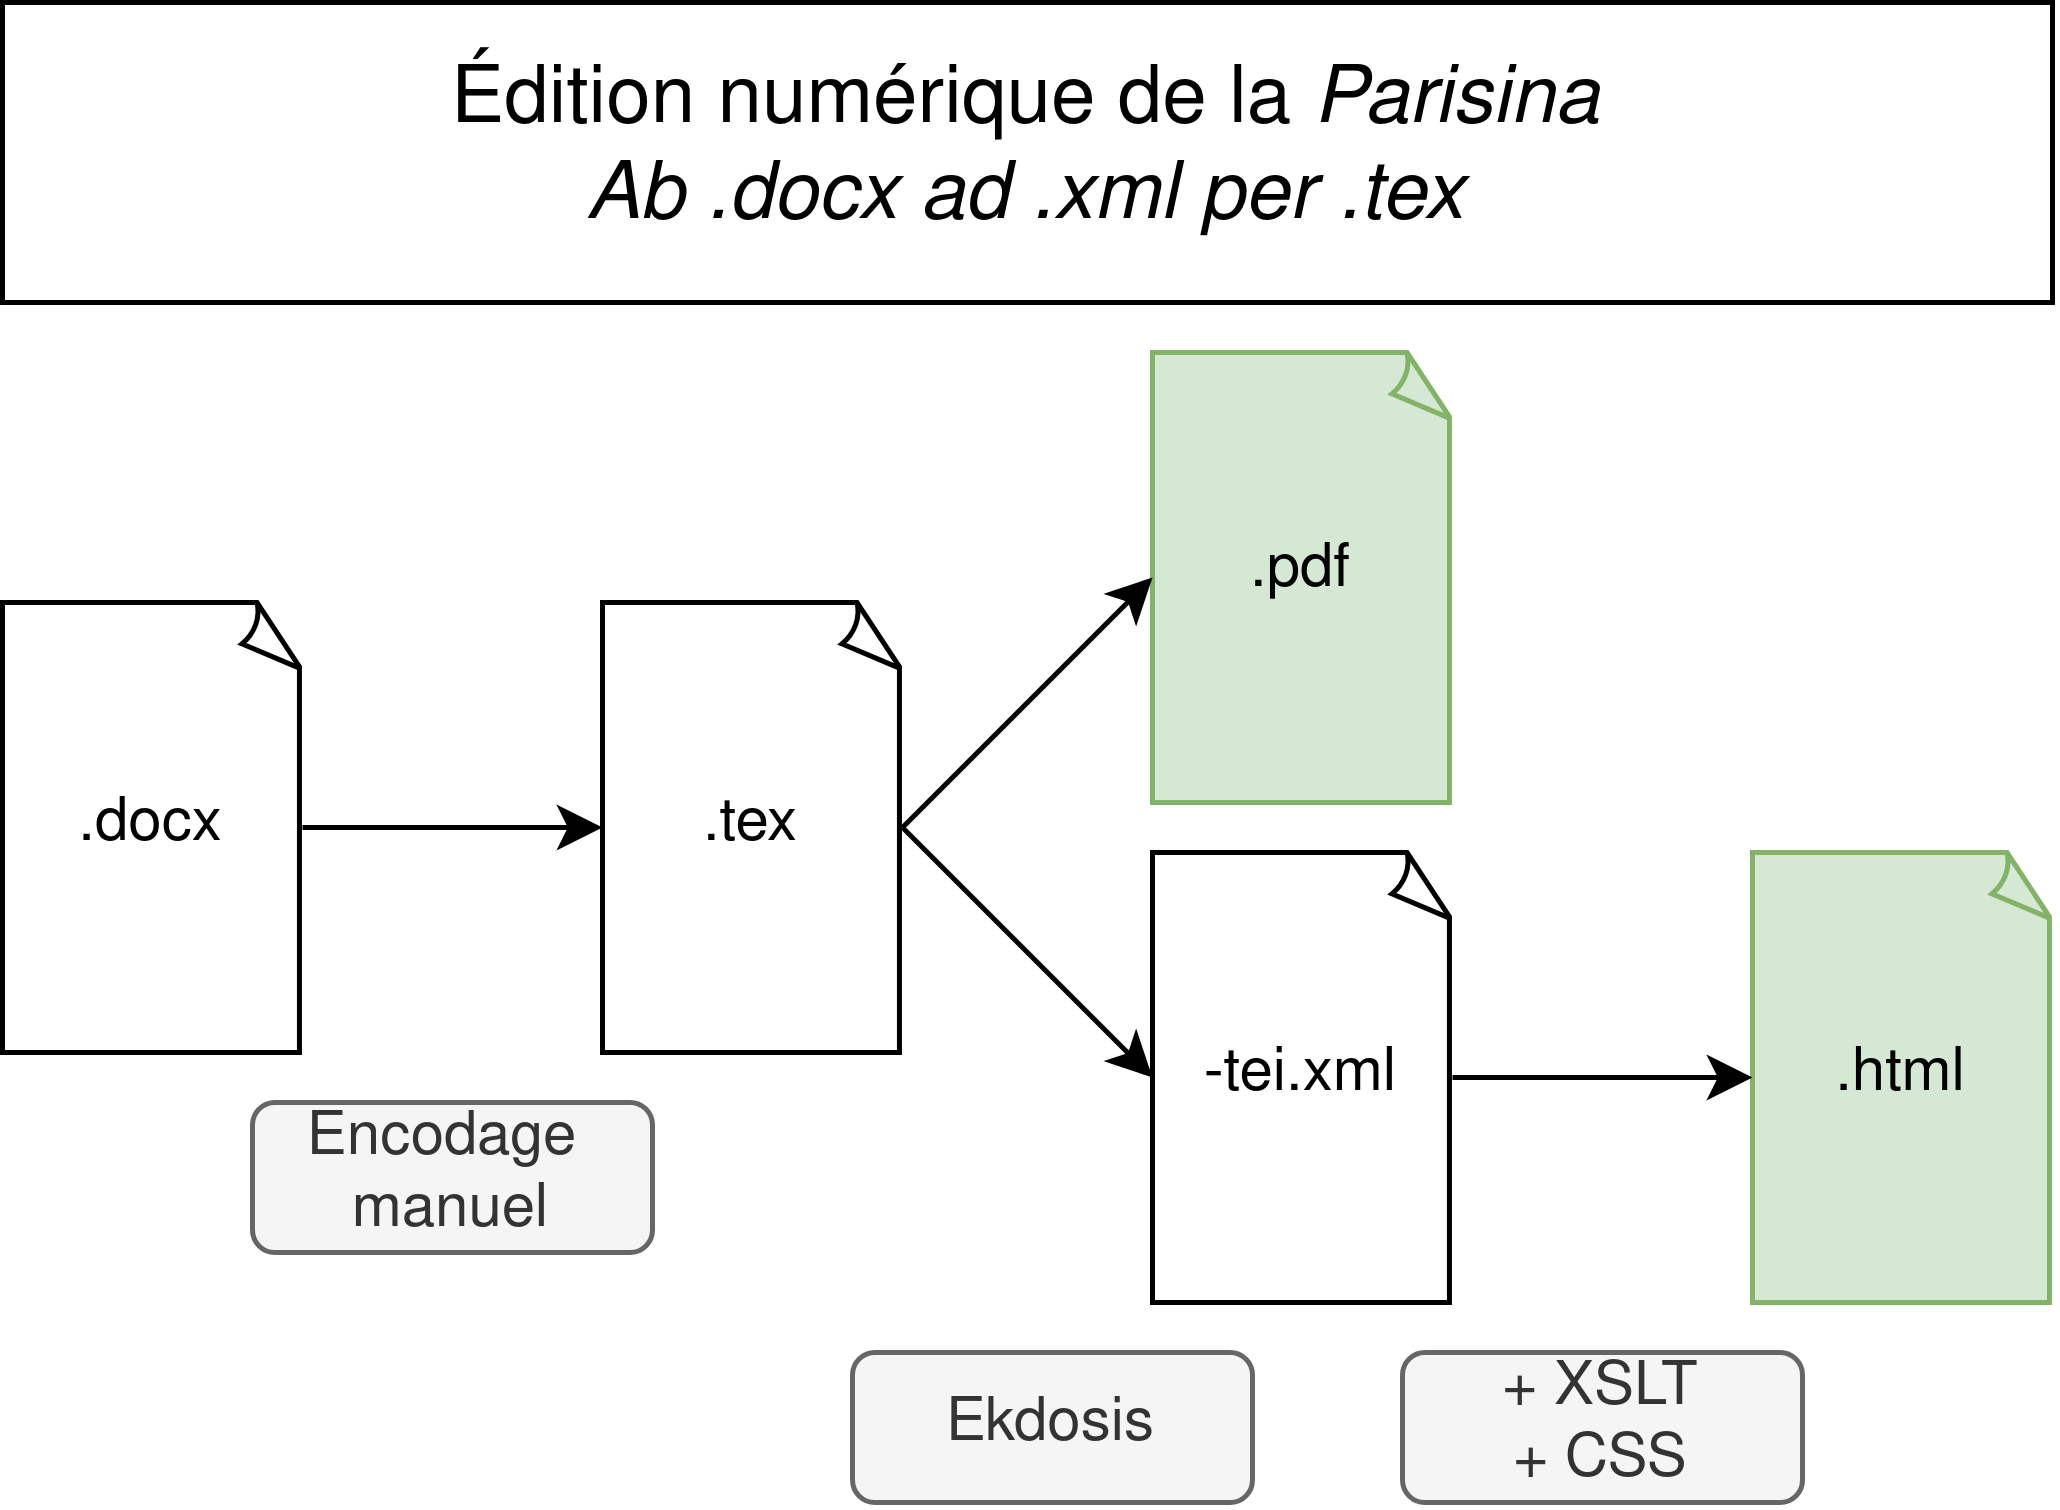

The diagram above was exported from draw.io. Its source (the exported page's mxGraphModel, read from the mxfile embedded in the PNG):
<mxGraphModel dx="534" dy="492" grid="1" gridSize="10" guides="1" tooltips="1" connect="1" arrows="1" fold="1" page="1" pageScale="1" pageWidth="850" pageHeight="1100" math="0" shadow="0">
  <root>
    <mxCell id="0" />
    <mxCell id="1" parent="0" />
    <mxCell id="fWVAjAKWB14Gvj8UZSpH-22" value="&lt;div&gt;Encodage&amp;nbsp;&lt;/div&gt;&lt;div&gt;manuel&lt;/div&gt;" style="rounded=1;whiteSpace=wrap;html=1;labelBorderColor=none;strokeColor=#666666;fillColor=#f5f5f5;fontColor=#333333;" vertex="1" parent="1">
      <mxGeometry x="90" y="420" width="80" height="30" as="geometry" />
    </mxCell>
    <mxCell id="fWVAjAKWB14Gvj8UZSpH-23" value="&lt;div&gt;+ XSLT &lt;br&gt;&lt;/div&gt;&lt;div&gt;+ CSS&lt;br&gt;&lt;/div&gt;" style="rounded=1;whiteSpace=wrap;html=1;labelBorderColor=none;strokeColor=#666666;fillColor=#f5f5f5;fontColor=#333333;" vertex="1" parent="1">
      <mxGeometry x="320" y="470" width="80" height="30" as="geometry" />
    </mxCell>
    <mxCell id="fWVAjAKWB14Gvj8UZSpH-25" value="Ekdosis" style="rounded=1;whiteSpace=wrap;html=1;labelBorderColor=none;strokeColor=#666666;fillColor=#f5f5f5;fontColor=#333333;" vertex="1" parent="1">
      <mxGeometry x="210" y="470" width="80" height="30" as="geometry" />
    </mxCell>
    <mxCell id="fWVAjAKWB14Gvj8UZSpH-8" value="" style="edgeStyle=orthogonalEdgeStyle;rounded=0;orthogonalLoop=1;jettySize=auto;html=1;" edge="1" parent="1" source="fWVAjAKWB14Gvj8UZSpH-1" target="fWVAjAKWB14Gvj8UZSpH-2">
      <mxGeometry relative="1" as="geometry" />
    </mxCell>
    <mxCell id="fWVAjAKWB14Gvj8UZSpH-1" value=".docx" style="whiteSpace=wrap;html=1;shape=mxgraph.basic.document" vertex="1" parent="1">
      <mxGeometry x="40" y="320" width="60" height="90" as="geometry" />
    </mxCell>
    <mxCell id="fWVAjAKWB14Gvj8UZSpH-2" value=".tex" style="whiteSpace=wrap;html=1;shape=mxgraph.basic.document" vertex="1" parent="1">
      <mxGeometry x="160" y="320" width="60" height="90" as="geometry" />
    </mxCell>
    <mxCell id="fWVAjAKWB14Gvj8UZSpH-3" value="&lt;div&gt;&lt;br&gt;&lt;/div&gt;&lt;div&gt;&lt;br&gt;&lt;/div&gt;&lt;div&gt;&lt;br&gt;&lt;/div&gt;&lt;div&gt;.pdf&lt;/div&gt;&lt;div&gt;&lt;a data-ved=&quot;2ahUKEwia7IXF9eeDAxV_GVkFHSVrCXIQFnoECBoQAQ&quot; data-usg=&quot;AOvVaw3cnPHeWXw2EtAI10BTEAvg&quot; data-jsarwt=&quot;1&quot; href=&quot;https://emojipedia.org/sparkles&quot;&gt;&lt;/a&gt;&lt;h3 class=&quot;LC20lb MBeuO DKV0Md&quot;&gt;&lt;span style=&quot;color: transparent;&quot;&gt;&lt;br&gt;&lt;/span&gt;&lt;/h3&gt;&lt;/div&gt;" style="whiteSpace=wrap;html=1;shape=mxgraph.basic.document;fillColor=#d5e8d4;strokeColor=#82b366;" vertex="1" parent="1">
      <mxGeometry x="270" y="270" width="60" height="90" as="geometry" />
    </mxCell>
    <mxCell id="fWVAjAKWB14Gvj8UZSpH-4" value="-tei.xml" style="whiteSpace=wrap;html=1;shape=mxgraph.basic.document" vertex="1" parent="1">
      <mxGeometry x="270" y="370" width="60" height="90" as="geometry" />
    </mxCell>
    <mxCell id="fWVAjAKWB14Gvj8UZSpH-5" value=".html" style="whiteSpace=wrap;html=1;shape=mxgraph.basic.document;fillColor=#d5e8d4;strokeColor=#82b366;" vertex="1" parent="1">
      <mxGeometry x="390" y="370" width="60" height="90" as="geometry" />
    </mxCell>
    <mxCell id="fWVAjAKWB14Gvj8UZSpH-16" value="" style="endArrow=classic;html=1;rounded=0;entryX=0;entryY=0.5;entryDx=0;entryDy=0;entryPerimeter=0;exitX=1;exitY=0.5;exitDx=0;exitDy=0;exitPerimeter=0;" edge="1" parent="1" source="fWVAjAKWB14Gvj8UZSpH-2" target="fWVAjAKWB14Gvj8UZSpH-3">
      <mxGeometry width="50" height="50" relative="1" as="geometry">
        <mxPoint x="280" y="360" as="sourcePoint" />
        <mxPoint x="330" y="310" as="targetPoint" />
      </mxGeometry>
    </mxCell>
    <mxCell id="fWVAjAKWB14Gvj8UZSpH-17" value="" style="endArrow=classic;html=1;rounded=0;entryX=0;entryY=0.5;entryDx=0;entryDy=0;entryPerimeter=0;exitX=1;exitY=0.5;exitDx=0;exitDy=0;exitPerimeter=0;" edge="1" parent="1" source="fWVAjAKWB14Gvj8UZSpH-2" target="fWVAjAKWB14Gvj8UZSpH-4">
      <mxGeometry width="50" height="50" relative="1" as="geometry">
        <mxPoint x="280" y="400" as="sourcePoint" />
        <mxPoint x="330" y="350" as="targetPoint" />
      </mxGeometry>
    </mxCell>
    <mxCell id="fWVAjAKWB14Gvj8UZSpH-21" value="" style="endArrow=classic;html=1;rounded=0;entryX=0;entryY=0.5;entryDx=0;entryDy=0;entryPerimeter=0;exitX=1;exitY=0.5;exitDx=0;exitDy=0;exitPerimeter=0;" edge="1" parent="1" source="fWVAjAKWB14Gvj8UZSpH-4" target="fWVAjAKWB14Gvj8UZSpH-5">
      <mxGeometry width="50" height="50" relative="1" as="geometry">
        <mxPoint x="400" y="460" as="sourcePoint" />
        <mxPoint x="450" y="410" as="targetPoint" />
      </mxGeometry>
    </mxCell>
    <mxCell id="fWVAjAKWB14Gvj8UZSpH-24" value="&lt;div style=&quot;font-size: 16px;&quot;&gt;&lt;font style=&quot;font-size: 16px;&quot;&gt;Édition numérique de la &lt;i&gt;Parisina&lt;/i&gt;&lt;/font&gt;&lt;/div&gt;&lt;div style=&quot;font-size: 16px;&quot;&gt;&lt;font style=&quot;font-size: 16px;&quot;&gt;&lt;i&gt;Ab .docx ad .xml per .tex&lt;/i&gt;&lt;/font&gt;&lt;/div&gt;" style="rounded=0;whiteSpace=wrap;html=1;" vertex="1" parent="1">
      <mxGeometry x="40" y="200" width="410" height="60" as="geometry" />
    </mxCell>
  </root>
</mxGraphModel>